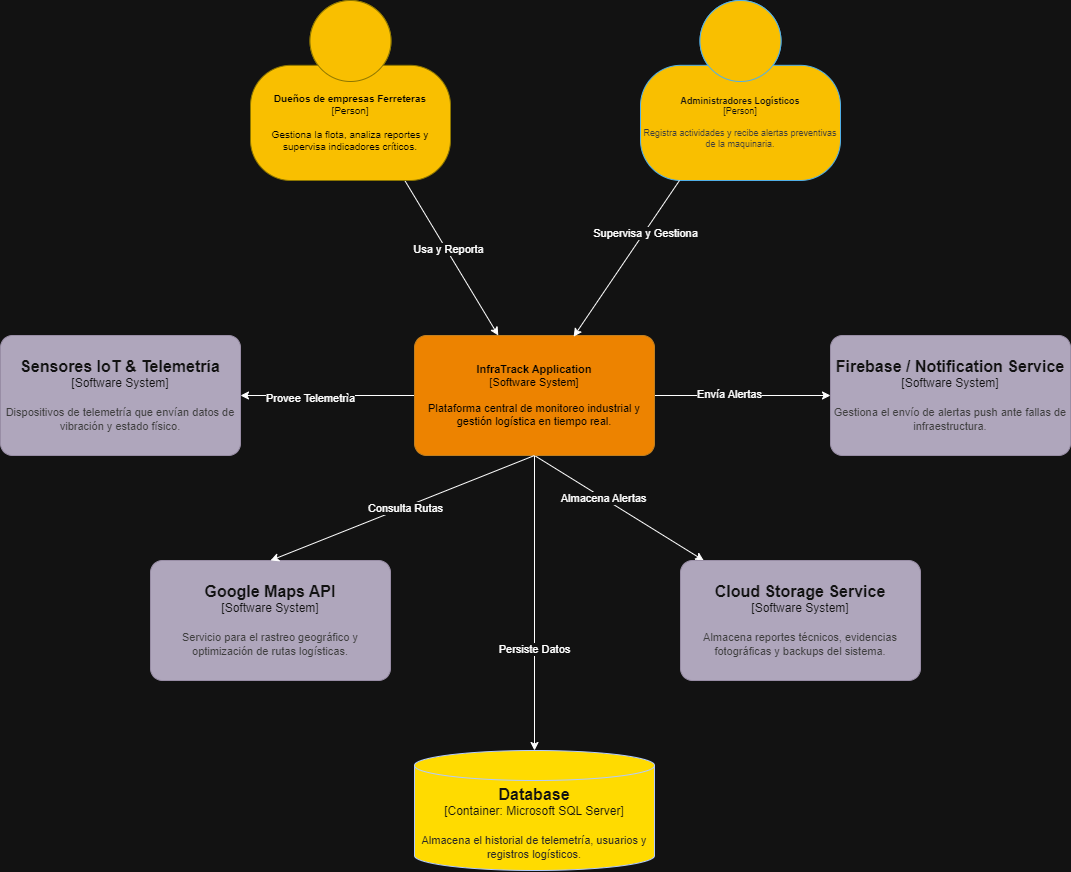

The diagram above was exported from draw.io. Its source (the exported page's mxGraphModel, read from the mxfile embedded in the PNG):
<mxGraphModel dx="2316" dy="753" grid="1" gridSize="10" guides="1" tooltips="1" connect="1" arrows="1" fold="1" page="1" pageScale="1" pageWidth="827" pageHeight="1169" math="0" shadow="0">
  <root>
    <mxCell id="0" />
    <mxCell id="1" parent="0" />
    <mxCell id="9U2aDq-1VW0C_g0ELio7-17" edge="1" parent="1" source="9U2aDq-1VW0C_g0ELio7-3" style="edgeStyle=orthogonalEdgeStyle;rounded=0;orthogonalLoop=1;jettySize=auto;html=1;exitX=0;exitY=0.5;exitDx=0;exitDy=0;exitPerimeter=0;" target="9U2aDq-1VW0C_g0ELio7-7">
      <mxGeometry relative="1" as="geometry" />
    </mxCell>
    <mxCell id="9U2aDq-1VW0C_g0ELio7-22" connectable="0" parent="9U2aDq-1VW0C_g0ELio7-17" style="edgeLabel;html=1;align=center;verticalAlign=middle;resizable=0;points=[];" value="Provee Telemetrìa" vertex="1">
      <mxGeometry relative="1" x="0.1941" y="2" as="geometry">
        <mxPoint as="offset" />
      </mxGeometry>
    </mxCell>
    <mxCell id="9U2aDq-1VW0C_g0ELio7-18" edge="1" parent="1" source="9U2aDq-1VW0C_g0ELio7-3" style="edgeStyle=orthogonalEdgeStyle;rounded=0;orthogonalLoop=1;jettySize=auto;html=1;exitX=1;exitY=0.5;exitDx=0;exitDy=0;exitPerimeter=0;" target="9U2aDq-1VW0C_g0ELio7-9">
      <mxGeometry relative="1" as="geometry" />
    </mxCell>
    <mxCell id="9U2aDq-1VW0C_g0ELio7-24" connectable="0" parent="9U2aDq-1VW0C_g0ELio7-18" style="edgeLabel;html=1;align=center;verticalAlign=middle;resizable=0;points=[];" value="Envía Alertas" vertex="1">
      <mxGeometry relative="1" x="-0.1515" y="2" as="geometry">
        <mxPoint as="offset" />
      </mxGeometry>
    </mxCell>
    <mxCell id="9U2aDq-1VW0C_g0ELio7-19" edge="1" parent="1" source="9U2aDq-1VW0C_g0ELio7-3" style="rounded=0;orthogonalLoop=1;jettySize=auto;html=1;exitX=0.5;exitY=1;exitDx=0;exitDy=0;exitPerimeter=0;" target="9U2aDq-1VW0C_g0ELio7-11">
      <mxGeometry relative="1" as="geometry" />
    </mxCell>
    <mxCell id="9U2aDq-1VW0C_g0ELio7-26" connectable="0" parent="9U2aDq-1VW0C_g0ELio7-19" style="edgeLabel;html=1;align=center;verticalAlign=middle;resizable=0;points=[];" value="Almacena Alertas" vertex="1">
      <mxGeometry relative="1" x="-0.203" as="geometry">
        <mxPoint as="offset" />
      </mxGeometry>
    </mxCell>
    <mxCell id="9U2aDq-1VW0C_g0ELio7-21" edge="1" parent="1" source="9U2aDq-1VW0C_g0ELio7-3" style="edgeStyle=orthogonalEdgeStyle;rounded=0;orthogonalLoop=1;jettySize=auto;html=1;exitX=0.5;exitY=1;exitDx=0;exitDy=0;exitPerimeter=0;" target="9U2aDq-1VW0C_g0ELio7-12">
      <mxGeometry relative="1" as="geometry" />
    </mxCell>
    <mxCell id="9U2aDq-1VW0C_g0ELio7-27" connectable="0" parent="9U2aDq-1VW0C_g0ELio7-21" style="edgeLabel;html=1;align=center;verticalAlign=middle;resizable=0;points=[];" value="Persiste Datos" vertex="1">
      <mxGeometry relative="1" x="0.3121" y="-1" as="geometry">
        <mxPoint as="offset" />
      </mxGeometry>
    </mxCell>
    <object placeholders="1" c4Name="InfraTrack Application" c4Type="Software System" c4Description="Plataforma central de monitoreo industrial y gestión logística en tiempo real." label="&lt;font&gt;&lt;b&gt;%c4Name%&lt;/b&gt;&lt;/font&gt;&lt;div&gt;[%c4Type%]&lt;/div&gt;&lt;br&gt;&lt;div&gt;&lt;font&gt;&lt;font&gt;%c4Description%&lt;/font&gt;&lt;/font&gt;&lt;/div&gt;" id="9U2aDq-1VW0C_g0ELio7-3">
      <mxCell parent="1" style="rounded=1;whiteSpace=wrap;html=1;labelBackgroundColor=none;fillColor=light-dark(#F0A30A,#ED8300);fontColor=light-dark(#000000,#000000);align=center;arcSize=10;strokeColor=#BD7000;metaEdit=1;resizable=0;points=[[0.25,0,0],[0.5,0,0],[0.75,0,0],[1,0.25,0],[1,0.5,0],[1,0.75,0],[0.75,1,0],[0.5,1,0],[0.25,1,0],[0,0.75,0],[0,0.5,0],[0,0.25,0]];fontSize=11;" vertex="1">
        <mxGeometry height="120" width="240" x="294" y="525" as="geometry" />
      </mxCell>
    </object>
    <mxCell id="9U2aDq-1VW0C_g0ELio7-13" edge="1" parent="1" source="9U2aDq-1VW0C_g0ELio7-4" style="rounded=0;orthogonalLoop=1;jettySize=auto;html=1;" target="9U2aDq-1VW0C_g0ELio7-3">
      <mxGeometry relative="1" as="geometry" />
    </mxCell>
    <mxCell id="9U2aDq-1VW0C_g0ELio7-16" connectable="0" parent="9U2aDq-1VW0C_g0ELio7-13" style="edgeLabel;html=1;align=center;verticalAlign=middle;resizable=0;points=[];" value="Usa y Reporta" vertex="1">
      <mxGeometry relative="1" x="-0.1013" y="2" as="geometry">
        <mxPoint x="-1" as="offset" />
      </mxGeometry>
    </mxCell>
    <object placeholders="1" c4Name="Dueños de empresas Ferreteras" c4Type="Person" c4Description="Gestiona la flota, analiza reportes y supervisa indicadores críticos." label="&lt;font&gt;&lt;b&gt;%c4Name%&lt;/b&gt;&lt;/font&gt;&lt;div&gt;[%c4Type%]&lt;/div&gt;&lt;br&gt;&lt;div&gt;&lt;font&gt;&lt;font&gt;%c4Description%&lt;/font&gt;&lt;/font&gt;&lt;/div&gt;" id="9U2aDq-1VW0C_g0ELio7-4">
      <mxCell parent="1" style="html=1;fontSize=10;dashed=0;whiteSpace=wrap;fillColor=light-dark(#E3C800,#F9BF00);strokeColor=#B09500;fontColor=light-dark(#000000,#020202);shape=mxgraph.c4.person2;align=center;metaEdit=1;points=[[0.5,0,0],[1,0.5,0],[1,0.75,0],[0.75,1,0],[0.5,1,0],[0.25,1,0],[0,0.75,0],[0,0.5,0]];resizable=0;" vertex="1">
        <mxGeometry height="180" width="200" x="130" y="190" as="geometry" />
      </mxCell>
    </object>
    <object placeholders="1" c4Name="Administradores Logísticos" c4Type="Person" c4Description="Registra actividades y recibe alertas preventivas de la maquinaria." label="&lt;font&gt;&lt;b&gt;%c4Name%&lt;/b&gt;&lt;/font&gt;&lt;div&gt;[%c4Type%]&lt;/div&gt;&lt;br&gt;&lt;div&gt;&lt;font&gt;&lt;font color=&quot;#cccccc&quot;&gt;%c4Description%&lt;/font&gt;&lt;/font&gt;&lt;/div&gt;" id="9U2aDq-1VW0C_g0ELio7-5">
      <mxCell parent="1" style="html=1;fontSize=9;dashed=0;whiteSpace=wrap;fillColor=light-dark(#F9BF00,#F9BF00);strokeColor=#006EAF;fontColor=#ffffff;shape=mxgraph.c4.person2;align=center;metaEdit=1;points=[[0.5,0,0],[1,0.5,0],[1,0.75,0],[0.75,1,0],[0.5,1,0],[0.25,1,0],[0,0.75,0],[0,0.5,0]];resizable=0;" vertex="1">
        <mxGeometry height="180" width="200" x="520" y="190" as="geometry" />
      </mxCell>
    </object>
    <object placeholders="1" c4Name="Sensores IoT &amp; Telemetría" c4Type="Software System" c4Description="Dispositivos de telemetría que envían datos de vibración y estado físico." label="&lt;font style=&quot;font-size: 16px&quot;&gt;&lt;b&gt;%c4Name%&lt;/b&gt;&lt;/font&gt;&lt;div&gt;[%c4Type%]&lt;/div&gt;&lt;br&gt;&lt;div&gt;&lt;font style=&quot;font-size: 11px&quot;&gt;&lt;font color=&quot;#cccccc&quot;&gt;%c4Description%&lt;/font&gt;&lt;/div&gt;" id="9U2aDq-1VW0C_g0ELio7-7">
      <mxCell parent="1" style="rounded=1;whiteSpace=wrap;html=1;labelBackgroundColor=none;fillColor=light-dark(#8C8496,#AFA6BC);fontColor=#ffffff;align=center;arcSize=10;strokeColor=#736782;metaEdit=1;resizable=0;points=[[0.25,0,0],[0.5,0,0],[0.75,0,0],[1,0.25,0],[1,0.5,0],[1,0.75,0],[0.75,1,0],[0.5,1,0],[0.25,1,0],[0,0.75,0],[0,0.5,0],[0,0.25,0]];" vertex="1">
        <mxGeometry height="120" width="240" x="-120" y="525" as="geometry" />
      </mxCell>
    </object>
    <object placeholders="1" c4Name="Firebase / Notification Service" c4Type="Software System" c4Description="Gestiona el envío de alertas push ante fallas de infraestructura." label="&lt;font style=&quot;font-size: 16px&quot;&gt;&lt;b&gt;%c4Name%&lt;/b&gt;&lt;/font&gt;&lt;div&gt;[%c4Type%]&lt;/div&gt;&lt;br&gt;&lt;div&gt;&lt;font style=&quot;font-size: 11px&quot;&gt;&lt;font color=&quot;#cccccc&quot;&gt;%c4Description%&lt;/font&gt;&lt;/div&gt;" id="9U2aDq-1VW0C_g0ELio7-9">
      <mxCell parent="1" style="rounded=1;whiteSpace=wrap;html=1;labelBackgroundColor=none;fillColor=light-dark(#8C8496,#AFA6BC);fontColor=#ffffff;align=center;arcSize=10;strokeColor=#736782;metaEdit=1;resizable=0;points=[[0.25,0,0],[0.5,0,0],[0.75,0,0],[1,0.25,0],[1,0.5,0],[1,0.75,0],[0.75,1,0],[0.5,1,0],[0.25,1,0],[0,0.75,0],[0,0.5,0],[0,0.25,0]];" vertex="1">
        <mxGeometry height="120" width="240" x="710" y="525" as="geometry" />
      </mxCell>
    </object>
    <object placeholders="1" c4Name="Google Maps API" c4Type="Software System" c4Description="Servicio para el rastreo geográfico y optimización de rutas logísticas." label="&lt;font style=&quot;font-size: 16px&quot;&gt;&lt;b&gt;%c4Name%&lt;/b&gt;&lt;/font&gt;&lt;div&gt;[%c4Type%]&lt;/div&gt;&lt;br&gt;&lt;div&gt;&lt;font style=&quot;font-size: 11px&quot;&gt;&lt;font color=&quot;#cccccc&quot;&gt;%c4Description%&lt;/font&gt;&lt;/div&gt;" id="9U2aDq-1VW0C_g0ELio7-10">
      <mxCell parent="1" style="rounded=1;whiteSpace=wrap;html=1;labelBackgroundColor=none;fillColor=light-dark(#8C8496,#AFA6BC);fontColor=#ffffff;align=center;arcSize=10;strokeColor=#736782;metaEdit=1;resizable=0;points=[[0.25,0,0],[0.5,0,0],[0.75,0,0],[1,0.25,0],[1,0.5,0],[1,0.75,0],[0.75,1,0],[0.5,1,0],[0.25,1,0],[0,0.75,0],[0,0.5,0],[0,0.25,0]];" vertex="1">
        <mxGeometry height="120" width="240" x="30" y="750" as="geometry" />
      </mxCell>
    </object>
    <object placeholders="1" c4Name="Cloud Storage Service" c4Type="Software System" c4Description="Almacena reportes técnicos, evidencias fotográficas y backups del sistema." label="&lt;font style=&quot;font-size: 16px&quot;&gt;&lt;b&gt;%c4Name%&lt;/b&gt;&lt;/font&gt;&lt;div&gt;[%c4Type%]&lt;/div&gt;&lt;br&gt;&lt;div&gt;&lt;font style=&quot;font-size: 11px&quot;&gt;&lt;font color=&quot;#cccccc&quot;&gt;%c4Description%&lt;/font&gt;&lt;/div&gt;" id="9U2aDq-1VW0C_g0ELio7-11">
      <mxCell parent="1" style="rounded=1;whiteSpace=wrap;html=1;labelBackgroundColor=none;fillColor=light-dark(#8C8496,#AFA6BC);fontColor=#ffffff;align=center;arcSize=10;strokeColor=#736782;metaEdit=1;resizable=0;points=[[0.25,0,0],[0.5,0,0],[0.75,0,0],[1,0.25,0],[1,0.5,0],[1,0.75,0],[0.75,1,0],[0.5,1,0],[0.25,1,0],[0,0.75,0],[0,0.5,0],[0,0.25,0]];" vertex="1">
        <mxGeometry height="120" width="240" x="560" y="750" as="geometry" />
      </mxCell>
    </object>
    <object placeholders="1" c4Name="Database" c4Type="Container" c4Technology="Microsoft SQL Server" c4Description="Almacena el historial de telemetría, usuarios y registros logísticos." label="&lt;font style=&quot;font-size: 16px&quot;&gt;&lt;b&gt;%c4Name%&lt;/b&gt;&lt;/font&gt;&lt;div&gt;[%c4Type%:&amp;nbsp;%c4Technology%]&lt;/div&gt;&lt;br&gt;&lt;div&gt;&lt;font style=&quot;font-size: 11px&quot;&gt;&lt;font color=&quot;#E6E6E6&quot;&gt;%c4Description%&lt;/font&gt;&lt;/div&gt;" id="9U2aDq-1VW0C_g0ELio7-12">
      <mxCell parent="1" style="shape=cylinder3;size=15;whiteSpace=wrap;html=1;boundedLbl=1;rounded=0;labelBackgroundColor=none;fillColor=light-dark(#0050EF,#FFDB00);fontSize=12;fontColor=#ffffff;align=center;strokeColor=#001DBC;metaEdit=1;points=[[0.5,0,0],[1,0.25,0],[1,0.5,0],[1,0.75,0],[0.5,1,0],[0,0.75,0],[0,0.5,0],[0,0.25,0]];resizable=0;" vertex="1">
        <mxGeometry height="120" width="240" x="294" y="940" as="geometry" />
      </mxCell>
    </object>
    <mxCell id="9U2aDq-1VW0C_g0ELio7-14" edge="1" parent="1" source="9U2aDq-1VW0C_g0ELio7-5" style="rounded=0;orthogonalLoop=1;jettySize=auto;html=1;entryX=0.663;entryY=0.01;entryDx=0;entryDy=0;entryPerimeter=0;" target="9U2aDq-1VW0C_g0ELio7-3">
      <mxGeometry relative="1" as="geometry" />
    </mxCell>
    <mxCell id="9U2aDq-1VW0C_g0ELio7-15" connectable="0" parent="9U2aDq-1VW0C_g0ELio7-14" style="edgeLabel;html=1;align=center;verticalAlign=middle;resizable=0;points=[];" value="Supervisa y Gestiona" vertex="1">
      <mxGeometry relative="1" x="-0.3289" y="1" as="geometry">
        <mxPoint as="offset" />
      </mxGeometry>
    </mxCell>
    <mxCell id="9U2aDq-1VW0C_g0ELio7-20" edge="1" parent="1" source="9U2aDq-1VW0C_g0ELio7-3" style="rounded=0;orthogonalLoop=1;jettySize=auto;html=1;exitX=0.5;exitY=1;exitDx=0;exitDy=0;exitPerimeter=0;entryX=0.5;entryY=0;entryDx=0;entryDy=0;entryPerimeter=0;" target="9U2aDq-1VW0C_g0ELio7-10">
      <mxGeometry relative="1" as="geometry" />
    </mxCell>
    <mxCell id="9U2aDq-1VW0C_g0ELio7-23" connectable="0" parent="9U2aDq-1VW0C_g0ELio7-20" style="edgeLabel;html=1;align=center;verticalAlign=middle;resizable=0;points=[];" value="Consulta Rutas" vertex="1">
      <mxGeometry relative="1" x="-0.015" y="1" as="geometry">
        <mxPoint as="offset" />
      </mxGeometry>
    </mxCell>
  </root>
</mxGraphModel>